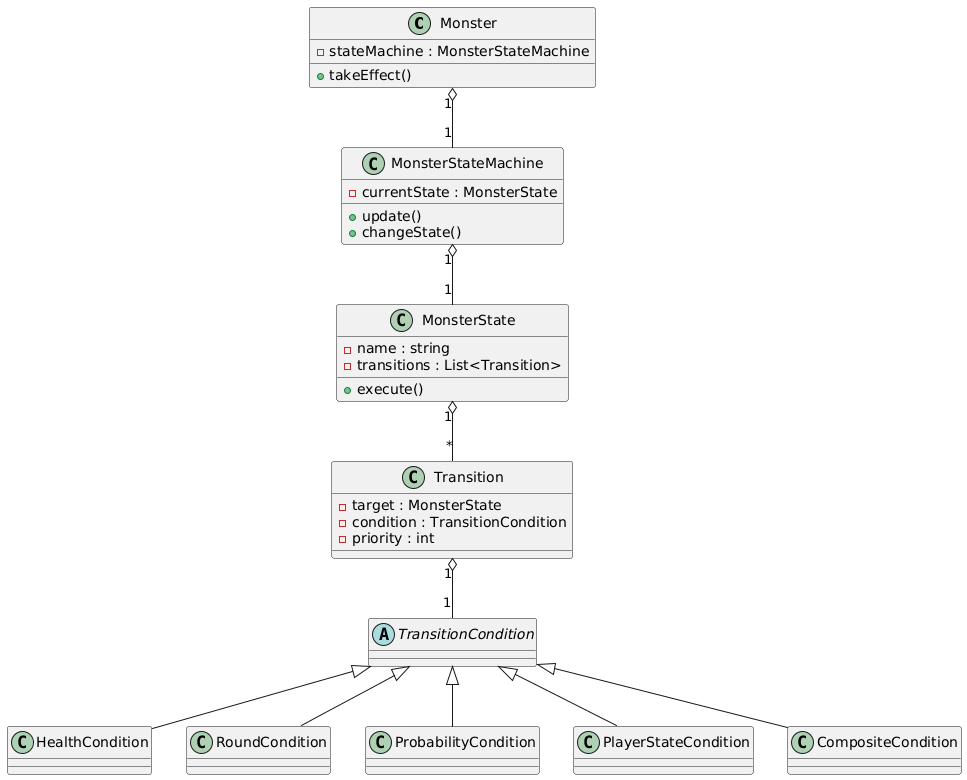

The diagram above was rendered by PlantUML. Its source (embedded in the PNG):
@startuml
/' ----- Core domain objects ----- '/
class Monster {
  - stateMachine : MonsterStateMachine
  + takeEffect()
}


class MonsterStateMachine {
  - currentState : MonsterState
  + update()
  + changeState()
}

class MonsterState {
  - name : string
  - transitions : List<Transition>
  + execute()
}

/' ----- Transitions & conditions ----- '/
class Transition {
  - target : MonsterState
  - condition : TransitionCondition
  - priority : int
}

abstract class TransitionCondition

class HealthCondition
class RoundCondition
class ProbabilityCondition
class PlayerStateCondition
class CompositeCondition

/' ----- Relationships ----- '/
Monster "1" o-- "1" MonsterStateMachine
MonsterStateMachine "1" o-- "1" MonsterState
MonsterState "1" o-- "*" Transition
Transition "1" o-- "1" TransitionCondition

TransitionCondition <|-- HealthCondition
TransitionCondition <|-- RoundCondition
TransitionCondition <|-- ProbabilityCondition
TransitionCondition <|-- PlayerStateCondition
TransitionCondition <|-- CompositeCondition
@enduml